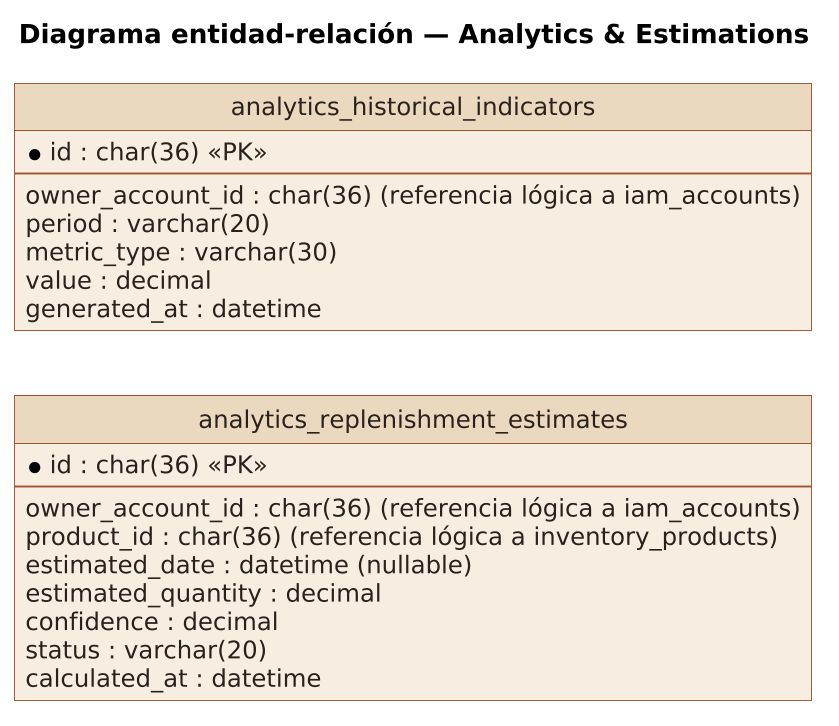

The diagram above was rendered by PlantUML. Its source (embedded in the PNG):
@startuml
title Diagrama entidad-relación — Analytics & Estimations
skinparam dpi 180
skinparam shadowing false
skinparam backgroundColor white
skinparam defaultFontName Arial
skinparam defaultFontSize 13
skinparam ArrowColor #4a3b34
skinparam ArrowThickness 1.2
skinparam roundCorner 0
skinparam class {
  BackgroundColor #F7EEE1
  BorderColor #A0522D
  FontColor #2b211c
  AttributeFontColor #2b211c
  HeaderBackgroundColor #EBD9BF
}
skinparam entity {
  BackgroundColor #F7EEE1
  BorderColor #A0522D
  FontColor #2b211c
}
skinparam stereotypeCBackgroundColor #D99B3C
skinparam stereotypeIBackgroundColor #8FA6B8
skinparam stereotypeEBackgroundColor #B5A17C
hide circle
skinparam linetype ortho
left to right direction

entity analytics_replenishment_estimates {
  * id : char(36) <<PK>>
  --
  owner_account_id : char(36) (referencia lógica a iam_accounts)
  product_id : char(36) (referencia lógica a inventory_products)
  estimated_date : datetime (nullable)
  estimated_quantity : decimal
  confidence : decimal
  status : varchar(20)
  calculated_at : datetime
}

entity analytics_historical_indicators {
  * id : char(36) <<PK>>
  --
  owner_account_id : char(36) (referencia lógica a iam_accounts)
  period : varchar(20)
  metric_type : varchar(30)
  value : decimal
  generated_at : datetime
}
@enduml